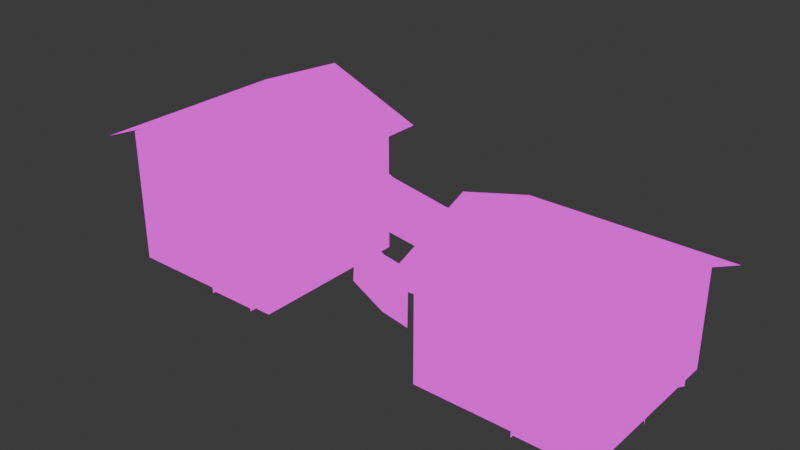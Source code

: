 # Source: cloth_works.blend  (saved by Blender 4.2.66; exported with 4.5.12 LTS)
import bpy
from mathutils import Matrix  # noqa: F401  (used for matrix-valued properties, if any)

bpy.ops.wm.read_factory_settings(use_empty=True)
scene = bpy.context.scene
scene.name = 'Scene'

# ---- collections
col_collection = bpy.data.collections.new('Collection'); scene.collection.children.link(col_collection)

# ---- images (referenced by path relative to the original .blend; pixels are not part of the script)
import os
ASSET_DIR = os.environ.get("B2B_ASSET_DIR", "")  # directory of the original .blend (textures are referenced by path, not embedded)
HERE = os.path.dirname(os.path.abspath(__file__))  # packed textures are extracted next to this script under _unpacked/

def load_image(name, relpath, width, height, colorspace="sRGB"):
    """Load a texture the original file referenced (path relative to the .blend, or extracted next to this script)."""
    p = next((c for c in (os.path.join(HERE, relpath), os.path.join(ASSET_DIR, relpath)) if relpath and os.path.exists(c)), "")
    if p:
        img = bpy.data.images.load(p, check_existing=True)
        img.name = name
    else:  # same state as the original file: an image datablock whose file is absent (Cycles renders it pink)
        img = bpy.data.images.new(name, width, height)
        img.source = "FILE"
        img.filepath = "//" + (relpath or name)
    img.colorspace_settings.name = colorspace
    return img
img_buildings_png = load_image('buildings.png', 'buildings.png', 1024, 1024, 'sRGB')

# ---- materials (node trees are filled in below, after node groups)
mat_cloth_works = bpy.data.materials.new('cloth_works')
mat_cloth_works.alpha_threshold = 0.0
mat_cloth_works.roughness = 0.5
mat_cloth_works.line_color = (0.0, 0.0, 0.0, 1.0)

# ---- material node trees
mat_cloth_works.use_nodes = True; mat_cloth_works.node_tree.nodes.clear()
_N = mat_cloth_works.node_tree.nodes; _L = mat_cloth_works.node_tree.links
n0 = _N.new('ShaderNodeOutputMaterial'); n0.name = 'Material Output'; n0.location = (649, 312)
n1 = _N.new('ShaderNodeEmission'); n1.name = 'Emission'; n1.location = (10, 300)
n2 = _N.new('ShaderNodeTexImage'); n2.name = 'Image Texture'; n2.location = (-280, 280)
n2.image = img_buildings_png
n2.interpolation = 'Closest'
n3 = _N.new('ShaderNodeMixShader'); n3.name = 'Mix Shader'; n3.location = (293, 281)
n4 = _N.new('ShaderNodeBsdfTransparent'); n4.name = 'Transparent BSDF'; n4.location = (3, 143)
n4.inputs[0].default_value = (1.0, 1.0, 1.0, 0.0)
_L.new(n2.outputs[0], n1.inputs[0])
_L.new(n1.outputs[0], n3.inputs[2])
_L.new(n3.outputs[0], n0.inputs[0])
_L.new(n2.outputs[1], n3.inputs[0])
_L.new(n4.outputs[0], n3.inputs[1])
n0.is_active_output = True

# ---- world
world_world = bpy.data.worlds.new('World'); scene.world = world_world
world_world.use_nodes = True; world_world.node_tree.nodes.clear()
_N = world_world.node_tree.nodes; _L = world_world.node_tree.links
n0 = _N.new('ShaderNodeOutputWorld'); n0.name = 'World Output'; n0.location = (300, 300)
n1 = _N.new('ShaderNodeBackground'); n1.name = 'Background'; n1.location = (10, 300)
n1.inputs[0].default_value = (0.05088, 0.05088, 0.05088, 1.0)
_L.new(n1.outputs[0], n0.inputs[0])
n0.is_active_output = True
world_world.color = (0.05088, 0.05088, 0.05088)
world_world.sun_shadow_jitter_overblur = 0.0

# ---- meshes
me_cube = bpy.data.meshes.new('Cube')
me_cube.from_pydata([(7.5, 2.5, 3.0), (7.5, 2.5, 0.0), (7.5, -2.5, 3.0), (7.5, -2.5, 0.0), (2.5, 2.5, 3.0), (2.5, 2.5, 0.0), (2.5, -2.5, 3.0), (2.5, -2.5, 0.0), (-2.5, 2.5, 4.0), (-2.5, 2.5, 0.0), (-2.5, -2.5, 4.0), (-2.5, -2.5, 0.0), (-7.5, 2.5, 4.0), (-7.5, 2.5, 0.0), (-7.5, -2.5, 4.0), (-7.5, -2.5, 0.0), (7.5, 0.0, 4.0), (2.5, 0.0, 4.0), (-5.0, 2.5, 5.0), (-5.0, -2.5, 5.0), (-5.0, 3.0, 5.078), (-5.0, -3.0, 5.078), (-8.0, 3.0, 3.881), (-8.0, -3.0, 3.881), (-2.0, 3.0, 3.881), (-2.0, -3.0, 3.881), (8.0, 0.0, 4.111), (2.0, 0.0, 4.111), (8.0, 3.0, 2.913), (2.0, 3.0, 2.913), (8.0, -3.0, 2.913), (2.0, -3.0, 2.913), (-4.5, -2.7, 0.0), (-4.5, -2.7, 2.0), (-4.5, -2.5, 0.0), (-4.5, -2.5, 2.0), (-3.0, -2.7, 0.0), (-3.0, -2.7, 2.0), (-3.0, -2.5, 0.0), (-3.0, -2.5, 2.0), (-4.5, -2.6, 0.0), (-4.5, -2.6, 2.0), (-3.0, -2.6, 0.0), (-3.0, -2.6, 2.0), (-3.086, -2.657, 0.9201), (-3.086, -2.657, 0.8325), (-3.173, -2.569, 0.9201), (-3.173, -2.569, 0.8325), (-3.173, -2.657, 0.9201), (-3.173, -2.657, 0.8325), (-3.086, -2.569, 0.8325), (-3.086, -2.569, 0.9201), (-6.5, -2.6, 0.5), (-6.5, -2.6, 2.0), (-6.5, -2.5, 0.5), (-6.5, -2.5, 2.0), (-5.5, -2.6, 0.5), (-5.5, -2.6, 2.0), (-5.5, -2.5, 0.5), (-5.5, -2.5, 2.0), (-6.5, -2.547, 0.5), (-6.5, -2.547, 2.0), (-5.5, -2.547, 0.5), (-5.5, -2.547, 2.0), (-6.5, -2.6, 0.5), (-6.5, -2.6, 2.0), (-5.5, -2.6, 0.5), (-5.5, -2.6, 2.0), (-6.961, -2.88, 0.5), (-6.961, -2.88, 2.0), (-5.039, -2.88, 0.5), (-5.039, -2.88, 2.0), (-5.5, -2.6, 2.5), (-5.5, -2.6, 4.0), (-5.5, -2.5, 2.5), (-5.5, -2.5, 4.0), (-4.5, -2.6, 2.5), (-4.5, -2.6, 4.0), (-4.5, -2.5, 2.5), (-4.5, -2.5, 4.0), (-5.5, -2.547, 2.5), (-5.5, -2.547, 4.0), (-4.5, -2.547, 2.5), (-4.5, -2.547, 4.0), (-5.5, -2.6, 2.5), (-5.5, -2.6, 4.0), (-4.5, -2.6, 2.5), (-4.5, -2.6, 4.0), (-5.961, -2.88, 2.5), (-5.961, -2.88, 4.0), (-4.039, -2.88, 2.5), (-4.039, -2.88, 4.0), (5.5, -2.7, 0.0), (5.5, -2.7, 2.0), (5.5, -2.5, 0.0), (5.5, -2.5, 2.0), (7.0, -2.7, 0.0), (7.0, -2.7, 2.0), (7.0, -2.5, 0.0), (7.0, -2.5, 2.0), (5.5, -2.6, 0.0), (5.5, -2.6, 2.0), (7.0, -2.6, 0.0), (7.0, -2.6, 2.0), (6.914, -2.657, 0.9201), (6.914, -2.657, 0.8325), (6.827, -2.569, 0.9201), (6.827, -2.569, 0.8325), (6.827, -2.657, 0.9201), (6.827, -2.657, 0.8325), (6.914, -2.569, 0.8325), (6.914, -2.569, 0.9201), (3.5, -2.6, 0.5), (3.5, -2.6, 2.0), (3.5, -2.5, 0.5), (3.5, -2.5, 2.0), (4.5, -2.6, 0.5), (4.5, -2.6, 2.0), (4.5, -2.5, 0.5), (4.5, -2.5, 2.0), (3.5, -2.547, 0.5), (3.5, -2.547, 2.0), (4.5, -2.547, 0.5), (4.5, -2.547, 2.0), (3.5, -2.6, 0.5), (3.5, -2.6, 2.0), (4.5, -2.6, 0.5), (4.5, -2.6, 2.0), (2.96, -2.596, 0.5), (2.96, -2.596, 2.0), (4.961, -2.88, 0.5), (4.961, -2.88, 2.0), (-7.599, 0.5, 1.25), (-7.599, 0.5, 2.75), (-7.499, 0.5, 1.25), (-7.499, 0.5, 2.75), (-7.599, -0.5, 1.25), (-7.599, -0.5, 2.75), (-7.499, -0.5, 1.25), (-7.499, -0.5, 2.75), (-7.546, 0.5, 1.25), (-7.546, 0.5, 2.75), (-7.546, -0.5, 1.25), (-7.546, -0.5, 2.75), (-7.599, 0.5, 1.25), (-7.599, 0.5, 2.75), (-7.599, -0.5, 1.25), (-7.599, -0.5, 2.75), (-7.879, 0.9608, 1.25), (-7.879, 0.9608, 2.75), (-7.879, -0.9608, 1.25), (-7.879, -0.9608, 2.75), (7.601, -0.5, 0.5), (7.601, -0.5, 2.0), (7.501, -0.5, 0.5), (7.501, -0.5, 2.0), (7.601, 0.5, 0.5), (7.601, 0.5, 2.0), (7.501, 0.5, 0.5), (7.501, 0.5, 2.0), (7.548, -0.5, 0.5), (7.548, -0.5, 2.0), (7.548, 0.5, 0.5), (7.548, 0.5, 2.0), (7.601, -0.5, 0.5), (7.601, -0.5, 2.0), (7.601, 0.5, 0.5), (7.601, 0.5, 2.0), (7.88, -0.9608, 0.5), (7.88, -0.9608, 2.0), (7.88, 0.9608, 0.5), (7.88, 0.9608, 2.0), (-2.734, 1.0, 3.931), (2.716, 1.0, 2.97), (-2.716, 1.0, 4.03), (2.734, 1.0, 3.069), (-2.725, 1.05, 3.981), (2.725, 1.05, 3.019), (-2.725, 0.95, 3.981), (2.725, 0.95, 3.019), (-1.093, 1.0, 3.138), (0.7233, 1.0, 2.817), (0.7406, 1.0, 2.916), (-1.076, 1.0, 3.236), (0.732, 1.05, 2.867), (-1.085, 1.05, 3.187), (-1.085, 0.95, 3.187), (0.732, 0.95, 2.867), (-1.234, 1.0, 3.263), (1.144, 1.0, 2.826), (-1.421, 1.0, 1.554), (1.116, 1.0, 1.21), (-2.638, -0.5521, 3.558), (2.609, -2.025, 2.597), (-2.621, -0.5568, 3.657), (2.626, -2.03, 2.696), (-2.616, -0.5063, 3.608), (2.631, -1.979, 2.647), (-2.643, -0.6026, 3.608), (2.604, -2.076, 2.647), (-1.059, -0.9955, 2.765), (0.6902, -1.487, 2.445), (0.7069, -1.491, 2.543), (-1.042, -1.0, 2.864), (0.712, -1.441, 2.494), (-1.037, -0.9497, 2.814), (-1.064, -1.046, 2.814), (0.685, -1.537, 2.494), (-0.5067, -1.15, 2.687), (1.743, -1.782, 2.531), (-0.6866, -1.1, 1.102), (1.715, -1.774, 0.9381), (0.7348, -1.499, 2.472), (0.6391, -1.472, 0.8458)], [], [(1, 0, 2, 3), (5, 4, 0, 1), (3, 2, 6, 7), (7, 6, 4, 5), (9, 8, 10, 11), (13, 12, 8, 9), (11, 10, 14, 15), (15, 14, 12, 13), (4, 6, 17), (14, 10, 19), (2, 0, 16), (8, 12, 18), (21, 20, 22, 23), (20, 21, 25, 24), (27, 26, 28, 29), (26, 27, 31, 30), (32, 33, 35, 34), (42, 43, 41, 40), (38, 39, 37, 36), (39, 35, 33, 37), (49, 48, 46, 47), (50, 51, 44, 45), (45, 44, 48, 49), (51, 46, 48, 44), (52, 53, 55, 54), (62, 63, 61, 60), (58, 59, 57, 56), (59, 55, 53, 57), (52, 56, 58, 54), (67, 66, 70, 71), (64, 65, 69, 68), (72, 73, 75, 74), (82, 83, 81, 80), (78, 79, 77, 76), (79, 75, 73, 77), (72, 76, 78, 74), (87, 86, 90, 91), (84, 85, 89, 88), (92, 93, 95, 94), (102, 103, 101, 100), (98, 99, 97, 96), (99, 95, 93, 97), (109, 108, 106, 107), (110, 111, 104, 105), (105, 104, 108, 109), (111, 106, 108, 104), (112, 113, 115, 114), (122, 123, 121, 120), (118, 119, 117, 116), (119, 115, 113, 117), (112, 116, 118, 114), (127, 126, 130, 131), (124, 125, 129, 128), (132, 133, 135, 134), (142, 143, 141, 140), (138, 139, 137, 136), (139, 135, 133, 137), (132, 136, 138, 134), (147, 146, 150, 151), (144, 145, 149, 148), (152, 153, 155, 154), (162, 163, 161, 160), (158, 159, 157, 156), (159, 155, 153, 157), (152, 156, 158, 154), (167, 166, 170, 171), (164, 165, 169, 168), (181, 173, 175, 182), (184, 177, 179, 187), (172, 180, 183, 174), (180, 181, 182, 183), (176, 185, 186, 178), (185, 184, 187, 186), (189, 188, 190, 191), (201, 193, 195, 202), (204, 197, 199, 207), (192, 200, 203, 194), (200, 201, 202, 203), (196, 205, 206, 198), (205, 204, 207, 206), (212, 208, 210, 213), (209, 212, 213, 211)])
_uv = me_cube.uv_layers.new(name='UVMap')
_uv.uv.foreach_set('vector', [0.5469, 0.3438, 0.5469, 0.3906, 0.4688, 0.3906, 0.4688, 0.3438, 0.5469, 0.3438, 0.5469, 0.3906, 0.4688, 0.3906, 0.4688, 0.3438, 0.5469, 0.3438, 0.5469, 0.3906, 0.4688, 0.3906, 0.4688, 0.3438, 0.5469, 0.3438, 0.5469, 0.3906, 0.4688, 0.3906, 0.4688, 0.3438, 0.7656, 0.6406, 0.7656, 0.7031, 0.6875, 0.7031, 0.6875, 0.6406, 0.7656, 0.6406, 0.7656, 0.7031, 0.6875, 0.7031, 0.6875, 0.6406, 0.7656, 0.6406, 0.7656, 0.7031, 0.6875, 0.7031, 0.6875, 0.6406, 0.7656, 0.6406, 0.7656, 0.7031, 0.6875, 0.7031, 0.6875, 0.6406, 0.5469, 0.3125, 0.4688, 0.3125, 0.5078, 0.3281, 0.7656, 0.6348, 0.6875, 0.6348, 0.7266, 0.6504, 0.5469, 0.3125, 0.4688, 0.3125, 0.5078, 0.3281, 0.6875, 0.625, 0.7656, 0.625, 0.7266, 0.6406, 0.3594, 0.5625, 0.2656, 0.5625, 0.2656, 0.5156, 0.3594, 0.5156, 0.3594, 0.5625, 0.2656, 0.5625, 0.2656, 0.5156, 0.3594, 0.5156, 0.3594, 0.5625, 0.2656, 0.5625, 0.2656, 0.5156, 0.3594, 0.5156, 0.3594, 0.5625, 0.2656, 0.5625, 0.2656, 0.5156, 0.3594, 0.5156, 0.1014, 0.9682, 0.1014, 0.9682, 0.1014, 0.9682, 0.1014, 0.9682, 0.1328, 0.9531, 0.1328, 0.9844, 0.1094, 0.9844, 0.1094, 0.9531, 0.1014, 0.9682, 0.1014, 0.9682, 0.1014, 0.9682, 0.1014, 0.9682, 0.1014, 0.9682, 0.1014, 0.9682, 0.1014, 0.9682, 0.1014, 0.9682, 0.1022, 0.9489, 0.1022, 0.9489, 0.1022, 0.9489, 0.1022, 0.9489, 0.1022, 0.9489, 0.1022, 0.9489, 0.1022, 0.9489, 0.1022, 0.9489, 0.1022, 0.9489, 0.1022, 0.9489, 0.1022, 0.9489, 0.1022, 0.9489, 0.1022, 0.9489, 0.1022, 0.9489, 0.1022, 0.9489, 0.1022, 0.9489, 0.1014, 0.9682, 0.1014, 0.9682, 0.1014, 0.9682, 0.1014, 0.9682, 0.1875, 0.9609, 0.1875, 0.9844, 0.1719, 0.9844, 0.1719, 0.9609, 0.1014, 0.9682, 0.1014, 0.9682, 0.1014, 0.9682, 0.1014, 0.9682, 0.1014, 0.9682, 0.1014, 0.9682, 0.1014, 0.9682, 0.1014, 0.9682, 0.1014, 0.9682, 0.1014, 0.9682, 0.1014, 0.9682, 0.1014, 0.9682, 0.1641, 0.9844, 0.1641, 0.9609, 0.1562, 0.9609, 0.1562, 0.9844, 0.1641, 0.9609, 0.1641, 0.9844, 0.1562, 0.9844, 0.1562, 0.9609, 0.1014, 0.9682, 0.1014, 0.9682, 0.1014, 0.9682, 0.1014, 0.9682, 0.1875, 0.9609, 0.1875, 0.9844, 0.1719, 0.9844, 0.1719, 0.9609, 0.1014, 0.9682, 0.1014, 0.9682, 0.1014, 0.9682, 0.1014, 0.9682, 0.1014, 0.9682, 0.1014, 0.9682, 0.1014, 0.9682, 0.1014, 0.9682, 0.1014, 0.9682, 0.1014, 0.9682, 0.1014, 0.9682, 0.1014, 0.9682, 0.1641, 0.9844, 0.1641, 0.9609, 0.1562, 0.9609, 0.1562, 0.9844, 0.1641, 0.9609, 0.1641, 0.9844, 0.1562, 0.9844, 0.1562, 0.9609, 0.1014, 0.9682, 0.1014, 0.9682, 0.1014, 0.9682, 0.1014, 0.9682, 0.1328, 0.9531, 0.1328, 0.9844, 0.1094, 0.9844, 0.1094, 0.9531, 0.1014, 0.9682, 0.1014, 0.9682, 0.1014, 0.9682, 0.1014, 0.9682, 0.1014, 0.9682, 0.1014, 0.9682, 0.1014, 0.9682, 0.1014, 0.9682, 0.1022, 0.9489, 0.1022, 0.9489, 0.1022, 0.9489, 0.1022, 0.9489, 0.1022, 0.9489, 0.1022, 0.9489, 0.1022, 0.9489, 0.1022, 0.9489, 0.1022, 0.9489, 0.1022, 0.9489, 0.1022, 0.9489, 0.1022, 0.9489, 0.1022, 0.9489, 0.1022, 0.9489, 0.1022, 0.9489, 0.1022, 0.9489, 0.1014, 0.9682, 0.1014, 0.9682, 0.1014, 0.9682, 0.1014, 0.9682, 0.1875, 0.9609, 0.1875, 0.9844, 0.1719, 0.9844, 0.1719, 0.9609, 0.1014, 0.9682, 0.1014, 0.9682, 0.1014, 0.9682, 0.1014, 0.9682, 0.1014, 0.9682, 0.1014, 0.9682, 0.1014, 0.9682, 0.1014, 0.9682, 0.1014, 0.9682, 0.1014, 0.9682, 0.1014, 0.9682, 0.1014, 0.9682, 0.1641, 0.9844, 0.1641, 0.9609, 0.1562, 0.9609, 0.1562, 0.9844, 0.1641, 0.9609, 0.1641, 0.9844, 0.1562, 0.9844, 0.1562, 0.9609, 0.1014, 0.9682, 0.1014, 0.9682, 0.1014, 0.9682, 0.1014, 0.9682, 0.1875, 0.9609, 0.1875, 0.9844, 0.1719, 0.9844, 0.1719, 0.9609, 0.1014, 0.9682, 0.1014, 0.9682, 0.1014, 0.9682, 0.1014, 0.9682, 0.1014, 0.9682, 0.1014, 0.9682, 0.1014, 0.9682, 0.1014, 0.9682, 0.1014, 0.9682, 0.1014, 0.9682, 0.1014, 0.9682, 0.1014, 0.9682, 0.1641, 0.9844, 0.1641, 0.9609, 0.1562, 0.9609, 0.1562, 0.9844, 0.1641, 0.9609, 0.1641, 0.9844, 0.1562, 0.9844, 0.1562, 0.9609, 0.1014, 0.9682, 0.1014, 0.9682, 0.1014, 0.9682, 0.1014, 0.9682, 0.1875, 0.9609, 0.1875, 0.9844, 0.1719, 0.9844, 0.1719, 0.9609, 0.1014, 0.9682, 0.1014, 0.9682, 0.1014, 0.9682, 0.1014, 0.9682, 0.1014, 0.9682, 0.1014, 0.9682, 0.1014, 0.9682, 0.1014, 0.9682, 0.1014, 0.9682, 0.1014, 0.9682, 0.1014, 0.9682, 0.1014, 0.9682, 0.1641, 0.9844, 0.1641, 0.9609, 0.1562, 0.9609, 0.1562, 0.9844, 0.1641, 0.9609, 0.1641, 0.9844, 0.1562, 0.9844, 0.1562, 0.9609, 0.6784, 0.8524, 0.6784, 0.8524, 0.6784, 0.8524, 0.6784, 0.8524, 0.6784, 0.8524, 0.6784, 0.8524, 0.6784, 0.8524, 0.6784, 0.8524, 0.6784, 0.8524, 0.6784, 0.8524, 0.6784, 0.8524, 0.6784, 0.8524, 0.6784, 0.8524, 0.6784, 0.8524, 0.6784, 0.8524, 0.6784, 0.8524, 0.6784, 0.8524, 0.6784, 0.8524, 0.6784, 0.8524, 0.6784, 0.8524, 0.6784, 0.8524, 0.6784, 0.8524, 0.6784, 0.8524, 0.6784, 0.8524, 0.75, 0.875, 0.7031, 0.875, 0.7031, 0.8438, 0.75, 0.8438, 0.6784, 0.8524, 0.6784, 0.8524, 0.6784, 0.8524, 0.6784, 0.8524, 0.6784, 0.8524, 0.6784, 0.8524, 0.6784, 0.8524, 0.6784, 0.8524, 0.6784, 0.8524, 0.6784, 0.8524, 0.6784, 0.8524, 0.6784, 0.8524, 0.6784, 0.8524, 0.6784, 0.8524, 0.6784, 0.8524, 0.6784, 0.8524, 0.6784, 0.8524, 0.6784, 0.8524, 0.6784, 0.8524, 0.6784, 0.8524, 0.6784, 0.8524, 0.6784, 0.8524, 0.6784, 0.8524, 0.6784, 0.8524, 0.7837, 0.875, 0.7578, 0.875, 0.7578, 0.8438, 0.7837, 0.8438, 0.8047, 0.875, 0.7837, 0.875, 0.7837, 0.8438, 0.8047, 0.8438])
me_cube.materials.append(mat_cloth_works)
me_cube.use_mirror_vertex_groups = False
me_cube.update()

# ---- objects
ob_cloth_works = bpy.data.objects.new('cloth_works', me_cube)

# ---- transforms, parenting, visibility, modifiers, constraints
ob_cloth_works.location = (0.0, 0.0, 0.0)
ob_cloth_works.lock_rotations_4d = False
ob_cloth_works.empty_display_type = 'ARROWS'
ob_cloth_works.lineart.crease_threshold = 0.0

# ---- collection membership
col_collection.objects.link(ob_cloth_works)

# ---- scene / render settings (as saved in the file)
scene.frame_start = 1; scene.frame_end = 250; scene.frame_set(1)
scene.render.engine = 'BLENDER_EEVEE_NEXT'
bpy.context.view_layer.update()

# ---- added for rendering (the .blend has no active camera): camera
cam_auto = bpy.data.cameras.new('AutoCamera')
cam_auto.lens = 50.0
cam_auto.sensor_width = 36.0
cam_auto.clip_end = 1000.0
ob_auto_camera = bpy.data.objects.new('AutoCamera', cam_auto)
scene.collection.objects.link(ob_auto_camera)
ob_auto_camera.location = (16.4936, -19.7923, 15.7339)
ob_auto_camera.rotation_euler = (1.09748, -7.21219e-08, 0.694738)
scene.camera = ob_auto_camera
bpy.context.view_layer.update()
